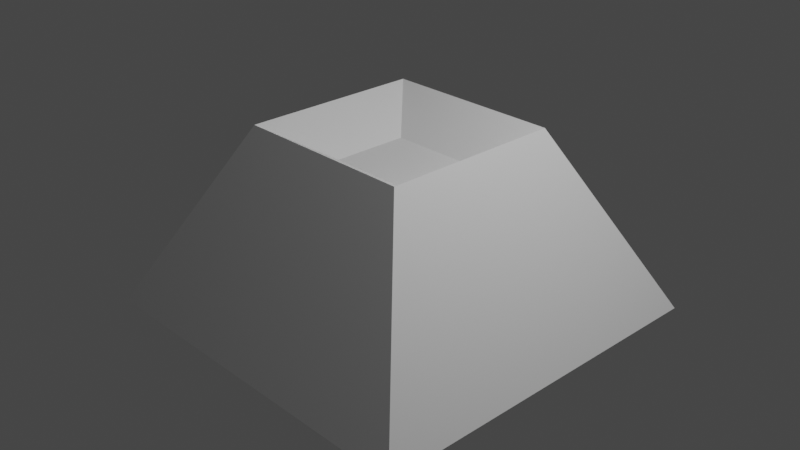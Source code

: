 # Source: 20210606_solidify_complex_boundary_flat_0001.blend  (saved by Blender 3.0.2; exported with 4.5.12 LTS)
import bpy
from mathutils import Matrix  # noqa: F401  (used for matrix-valued properties, if any)

bpy.ops.wm.read_factory_settings(use_empty=True)
scene = bpy.context.scene
scene.name = 'Scene'

# ---- collections
col_collection = bpy.data.collections.new('Collection'); scene.collection.children.link(col_collection)

# ---- materials (node trees are filled in below, after node groups)
mat_material = bpy.data.materials.new('Material')
mat_material.alpha_threshold = 0.0
mat_material.use_transparent_shadow = False
mat_material.line_color = (0.0, 0.0, 0.0, 1.0)

# ---- material node trees
mat_material.use_nodes = True; mat_material.node_tree.nodes.clear()
_N = mat_material.node_tree.nodes; _L = mat_material.node_tree.links
n0 = _N.new('ShaderNodeOutputMaterial'); n0.name = 'Material Output'; n0.location = (300, 300)
n1 = _N.new('ShaderNodeBsdfPrincipled'); n1.name = 'Principled BSDF'; n1.location = (10, 300)
n1.distribution = 'GGX'
n1.subsurface_method = 'BURLEY'
n1.inputs[2].default_value = 0.4
n1.inputs[3].default_value = 1.45
n1.inputs[27].default_value = (0.0, 0.0, 0.0, 1.0)
n1.inputs[28].default_value = 1.0
_L.new(n1.outputs[0], n0.inputs[0])
n0.is_active_output = True

# ---- world
world_world = bpy.data.worlds.new('World'); scene.world = world_world
world_world.use_nodes = True; world_world.node_tree.nodes.clear()
_N = world_world.node_tree.nodes; _L = world_world.node_tree.links
n0 = _N.new('ShaderNodeOutputWorld'); n0.name = 'World Output'; n0.location = (300, 300)
n1 = _N.new('ShaderNodeBackground'); n1.name = 'Background'; n1.location = (10, 300)
n1.inputs[0].default_value = (0.05088, 0.05088, 0.05088, 1.0)
_L.new(n1.outputs[0], n0.inputs[0])
n0.is_active_output = True
world_world.color = (0.05088, 0.05088, 0.05088)
world_world.use_sun_shadow = False
world_world.sun_shadow_jitter_overblur = 0.0

# ---- cameras
cam_camera = bpy.data.cameras.new('Camera')
cam_camera.clip_end = 100.0
cam_camera.ortho_scale = 7.314

# ---- lights
light_light = bpy.data.lights.new('Light', 'POINT')
light_light.transmission_factor = 0.0
light_light.energy = 1000.0
light_light.shadow_soft_size = 0.1
light_light.shadow_maximum_resolution = 0.006
light_light.use_absolute_resolution = True

# ---- meshes
me_cube = bpy.data.meshes.new('Cube')
me_cube.from_pydata([(0.4234, 0.4234, 0.6406), (2.038, 2.038, -1.0), (0.4234, -0.4234, 0.6406), (2.038, -2.038, -1.0), (-0.4234, 0.4234, 0.6406), (-2.038, 2.038, -1.0), (-0.4234, -0.4234, 0.6406), (-2.038, -2.038, -1.0), (1.0, -1.0, 1.0), (-1.0, -1.0, 1.0), (1.0, 1.0, 1.0), (-1.0, 1.0, 1.0)], [], [(0, 4, 6, 2), (3, 8, 9, 7), (7, 9, 11, 5), (1, 10, 8, 3), (5, 11, 10, 1), (2, 6, 9, 8), (0, 2, 8, 10), (6, 4, 11, 9), (4, 0, 10, 11)])
_uv = me_cube.uv_layers.new(name='UVMap')
_uv.uv.foreach_set('vector', [0.6698, 0.5448, 0.8302, 0.5448, 0.8302, 0.7052, 0.6698, 0.7052, 0.375, 0.75, 0.625, 0.75, 0.625, 1.0, 0.375, 1.0, 0.375, 0.0, 0.625, 0.0, 0.625, 0.25, 0.375, 0.25, 0.375, 0.5, 0.625, 0.5, 0.625, 0.75, 0.375, 0.75, 0.375, 0.25, 0.625, 0.25, 0.625, 0.5, 0.375, 0.5, 0.6698, 0.7052, 0.8302, 0.7052, 0.875, 0.75, 0.625, 0.75, 0.6698, 0.5448, 0.6698, 0.7052, 0.625, 0.75, 0.625, 0.5, 0.8302, 0.7052, 0.8302, 0.5448, 0.875, 0.5, 0.875, 0.75, 0.8302, 0.5448, 0.6698, 0.5448, 0.625, 0.5, 0.875, 0.5])
me_cube.materials.append(mat_material)
me_cube.use_remesh_preserve_volume = False
me_cube.use_remesh_preserve_attributes = False
me_cube.use_mirror_vertex_groups = False
me_cube.update()

# ---- objects
ob_cube = bpy.data.objects.new('Cube', me_cube)
ob_light = bpy.data.objects.new('Light', light_light)
ob_camera = bpy.data.objects.new('Camera', cam_camera)

# ---- transforms, parenting, visibility, modifiers, constraints
ob_cube.location = (0.0, 0.0, 0.0)
ob_cube.lock_rotations_4d = False
ob_cube.empty_display_type = 'ARROWS'
ob_cube.show_wire = True
ob_cube.lineart.crease_threshold = 0.0
_m = ob_cube.modifiers.new('Solidify', 'SOLIDIFY')
_m.solidify_mode = 'NON_MANIFOLD'
_m.thickness = 0.51
_m.nonmanifold_boundary_mode = 'FLAT'
_m.nonmanifold_merge_threshold = 0.0241
ob_light.location = (4.076, 1.005, 5.904)
ob_light.rotation_euler = (0.6503, 0.05522, 1.866)
ob_light.lock_rotations_4d = False
ob_light.empty_display_type = 'ARROWS'
ob_light.color = (0.0, 0.0, 0.0, 0.0)
ob_light.lineart.crease_threshold = 0.0
ob_camera.location = (7.359, -6.926, 4.958)
ob_camera.rotation_euler = (1.109, 0.0, 0.8149)
ob_camera.lock_rotations_4d = False
ob_camera.empty_display_type = 'ARROWS'
ob_camera.color = (0.0, 0.0, 0.0, 0.0)
ob_camera.display_type = 'WIRE'
ob_camera.lineart.crease_threshold = 0.0

# ---- collection membership
col_collection.objects.link(ob_cube)
col_collection.objects.link(ob_light)
col_collection.objects.link(ob_camera)

# ---- scene / render settings (as saved in the file)
scene.camera = ob_camera
scene.frame_start = 1; scene.frame_end = 250; scene.frame_set(1)
scene.render.engine = 'BLENDER_EEVEE_NEXT'
scene.cycles.use_denoising = False
scene.cycles.samples = 128
scene.cycles.sampling_pattern = 'TABULATED_SOBOL'
scene.cycles.use_adaptive_sampling = False
scene.cycles.use_light_tree = False
scene.view_settings.view_transform = 'Filmic'
bpy.context.view_layer.update()
